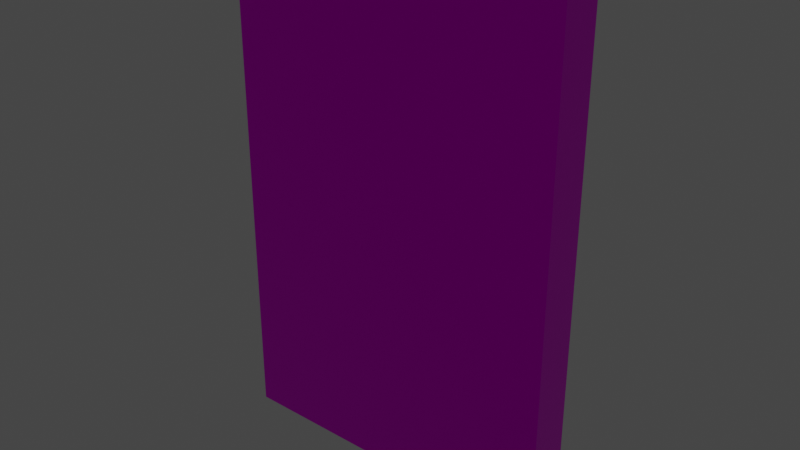 # Source: Door.blend  (saved by Blender 2.80.75; exported with 4.5.12 LTS)
import bpy
from mathutils import Matrix  # noqa: F401  (used for matrix-valued properties, if any)

bpy.ops.wm.read_factory_settings(use_empty=True)
scene = bpy.context.scene
scene.name = 'Scene'

# ---- collections
col_collection = bpy.data.collections.new('Collection'); scene.collection.children.link(col_collection)

# ---- images (referenced by path relative to the original .blend; pixels are not part of the script)
import os
ASSET_DIR = os.environ.get("B2B_ASSET_DIR", "")  # directory of the original .blend (textures are referenced by path, not embedded)
HERE = os.path.dirname(os.path.abspath(__file__))  # packed textures are extracted next to this script under _unpacked/

def load_image(name, relpath, width, height, colorspace="sRGB"):
    """Load a texture the original file referenced (path relative to the .blend, or extracted next to this script)."""
    p = next((c for c in (os.path.join(HERE, relpath), os.path.join(ASSET_DIR, relpath)) if relpath and os.path.exists(c)), "")
    if p:
        img = bpy.data.images.load(p, check_existing=True)
        img.name = name
    else:  # same state as the original file: an image datablock whose file is absent (Cycles renders it pink)
        img = bpy.data.images.new(name, width, height)
        img.source = "FILE"
        img.filepath = "//" + (relpath or name)
    img.colorspace_settings.name = colorspace
    return img
img_doortex_png = load_image('DoorTex.png', 'DoorTex.png', 1024, 1024, 'sRGB')

# ---- materials (node trees are filled in below, after node groups)
mat_door = bpy.data.materials.new('Door')
mat_door.alpha_threshold = 0.0
mat_door.use_transparent_shadow = False
mat_door.line_color = (0.0, 0.0, 0.0, 1.0)

# ---- material node trees
mat_door.use_nodes = True; mat_door.node_tree.nodes.clear()
_N = mat_door.node_tree.nodes; _L = mat_door.node_tree.links
n0 = _N.new('ShaderNodeOutputMaterial'); n0.name = 'Material Output'; n0.location = (364, 332)
n1 = _N.new('ShaderNodeBsdfPrincipled'); n1.name = 'Principled BSDF'; n1.location = (74, 332)
n1.distribution = 'GGX'
n1.subsurface_method = 'BURLEY'
n1.inputs[1].default_value = 1.0
n1.inputs[2].default_value = 0.25
n1.inputs[3].default_value = 1.45
n1.inputs[27].default_value = (0.0, 0.0, 0.0, 1.0)
n1.inputs[28].default_value = 1.0
n2 = _N.new('ShaderNodeTexImage'); n2.name = 'Image Texture'; n2.location = (-216, 312)
n2.image = img_doortex_png
_L.new(n1.outputs[0], n0.inputs[0])
_L.new(n2.outputs[0], n1.inputs[0])
n0.is_active_output = True

# ---- world
world_world = bpy.data.worlds.new('World'); scene.world = world_world
world_world.use_nodes = True; world_world.node_tree.nodes.clear()
_N = world_world.node_tree.nodes; _L = world_world.node_tree.links
n0 = _N.new('ShaderNodeOutputWorld'); n0.name = 'World Output'; n0.location = (300, 300)
n1 = _N.new('ShaderNodeBackground'); n1.name = 'Background'; n1.location = (10, 300)
n1.inputs[0].default_value = (0.05088, 0.05088, 0.05088, 1.0)
_L.new(n1.outputs[0], n0.inputs[0])
n0.is_active_output = True
world_world.color = (0.05088, 0.05088, 0.05088)
world_world.use_sun_shadow = False
world_world.sun_shadow_jitter_overblur = 0.0

# ---- meshes
me_cube = bpy.data.meshes.new('Cube')
me_cube.from_pydata([(1.0, 1.0, 1.0), (1.0, 1.0, -1.0), (1.0, -1.0, 1.0), (1.0, -1.0, -1.0), (-1.0, 1.0, 1.0), (-1.0, 1.0, -1.0), (-1.0, -1.0, 1.0), (-1.0, -1.0, -1.0)], [], [(0, 4, 6, 2), (3, 2, 6, 7), (7, 6, 4, 5), (5, 1, 3, 7), (1, 0, 2, 3), (5, 4, 0, 1)])
_uv = me_cube.uv_layers.new(name='UVMap')
_uv.uv.foreach_set('vector', [0.05148, 0.9489, 0.04765, 0.9445, 0.08055, 0.9125, 0.08055, 0.9845, 0.8037, 0.9721, 0.8037, 0.03824, 0.1811, 0.03824, 0.1811, 0.9721, 0.01491, 0.9165, 0.08055, 0.9125, 0.04765, 0.9445, 0.04457, 0.9472, 0.04457, 0.9472, 0.04704, 0.9512, 0.0149, 0.9785, 0.01491, 0.9165, 0.04704, 0.9512, 0.05148, 0.9489, 0.08055, 0.9845, 0.0149, 0.9785, 0.04457, 0.9472, 0.04765, 0.9445, 0.05148, 0.9489, 0.04704, 0.9512])
me_cube.materials.append(mat_door)
me_cube.use_remesh_preserve_volume = False
me_cube.use_remesh_preserve_attributes = False
me_cube.use_mirror_vertex_groups = False
me_cube.update()

# ---- objects
ob_door = bpy.data.objects.new('Door', me_cube)

# ---- transforms, parenting, visibility, modifiers, constraints
ob_door.location = (0.0, 0.0, 0.0)
ob_door.scale = (1.0, 0.125, 1.5)
ob_door.lock_rotations_4d = False
ob_door.empty_display_type = 'ARROWS'
ob_door.lineart.crease_threshold = 0.0

# ---- collection membership
col_collection.objects.link(ob_door)

# ---- scene / render settings (as saved in the file)
scene.frame_start = 1; scene.frame_end = 250; scene.frame_set(1)
scene.render.engine = 'BLENDER_EEVEE_NEXT'
scene.cycles.use_denoising = False
scene.cycles.samples = 128
scene.cycles.sampling_pattern = 'TABULATED_SOBOL'
scene.cycles.use_adaptive_sampling = False
scene.cycles.use_light_tree = False
scene.view_settings.view_transform = 'Filmic'
bpy.context.view_layer.update()

# ---- added for rendering (the .blend has no active camera and no usable light): camera, sun
cam_auto = bpy.data.cameras.new('AutoCamera')
cam_auto.lens = 50.0
cam_auto.sensor_width = 36.0
cam_auto.clip_end = 1000.0
ob_auto_camera = bpy.data.objects.new('AutoCamera', cam_auto)
scene.collection.objects.link(ob_auto_camera)
ob_auto_camera.location = (3.34395, -4.01275, 2.67516)
ob_auto_camera.rotation_euler = (1.09748, -7.21219e-08, 0.694738)
scene.camera = ob_auto_camera
light_auto_sun = bpy.data.lights.new('AutoSun', 'SUN')
light_auto_sun.energy = 3.0
light_auto_sun.angle = 0.0523599
ob_auto_sun = bpy.data.objects.new('AutoSun', light_auto_sun)
scene.collection.objects.link(ob_auto_sun)
ob_auto_sun.rotation_euler = (0.872665, 0.174533, 0.523599)
bpy.context.view_layer.update()
